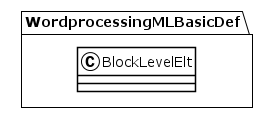

The diagram above was rendered by PlantUML. Its source (embedded in the PNG):
@startuml
!theme plain
package WordprocessingMLBasicDef {
class BlockLevelElt {
}
}
@enduml